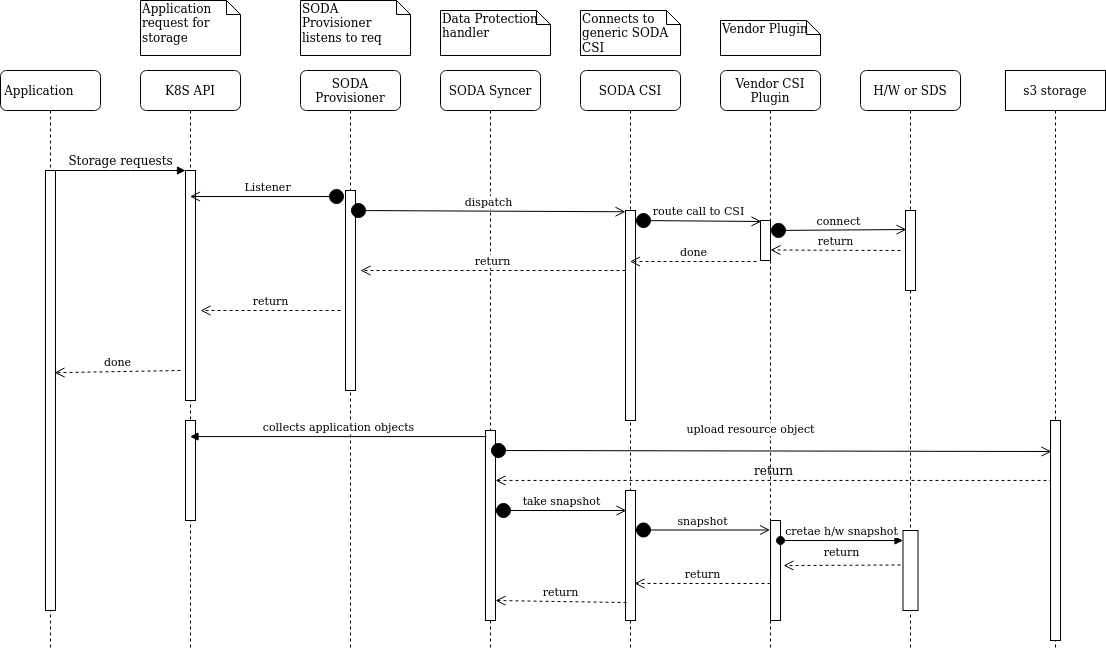

The diagram above was exported from draw.io. Its source (the exported page's mxGraphModel, read from the mxfile embedded in the PNG):
<mxGraphModel dx="1355" dy="776" grid="1" gridSize="10" guides="1" tooltips="1" connect="1" arrows="1" fold="1" page="1" pageScale="1" pageWidth="1100" pageHeight="850" background="none" math="0" shadow="0">
  <root>
    <mxCell id="0" />
    <mxCell id="1" parent="0" />
    <mxCell id="7baba1c4bc27f4b0-2" value="K8S API" style="shape=umlLifeline;perimeter=lifelinePerimeter;whiteSpace=wrap;html=1;container=1;collapsible=0;recursiveResize=0;outlineConnect=0;rounded=1;shadow=0;comic=0;labelBackgroundColor=none;strokeWidth=1;fontFamily=Verdana;fontSize=12;align=center;" parent="1" vertex="1">
      <mxGeometry x="240" y="80" width="100" height="580" as="geometry" />
    </mxCell>
    <mxCell id="7baba1c4bc27f4b0-10" value="" style="html=1;points=[];perimeter=orthogonalPerimeter;rounded=0;shadow=0;comic=0;labelBackgroundColor=none;strokeWidth=1;fontFamily=Verdana;fontSize=12;align=center;" parent="7baba1c4bc27f4b0-2" vertex="1">
      <mxGeometry x="45" y="100" width="10" height="230" as="geometry" />
    </mxCell>
    <mxCell id="7baba1c4bc27f4b0-3" value="SODA Provisioner" style="shape=umlLifeline;perimeter=lifelinePerimeter;whiteSpace=wrap;html=1;container=1;collapsible=0;recursiveResize=0;outlineConnect=0;rounded=1;shadow=0;comic=0;labelBackgroundColor=none;strokeWidth=1;fontFamily=Verdana;fontSize=12;align=center;" parent="1" vertex="1">
      <mxGeometry x="400" y="80" width="100" height="580" as="geometry" />
    </mxCell>
    <mxCell id="7baba1c4bc27f4b0-13" value="" style="html=1;points=[];perimeter=orthogonalPerimeter;rounded=0;shadow=0;comic=0;labelBackgroundColor=none;strokeWidth=1;fontFamily=Verdana;fontSize=12;align=center;" parent="7baba1c4bc27f4b0-3" vertex="1">
      <mxGeometry x="45" y="120" width="10" height="200" as="geometry" />
    </mxCell>
    <mxCell id="7baba1c4bc27f4b0-4" value="SODA Syncer" style="shape=umlLifeline;perimeter=lifelinePerimeter;whiteSpace=wrap;html=1;container=1;collapsible=0;recursiveResize=0;outlineConnect=0;rounded=1;shadow=0;comic=0;labelBackgroundColor=none;strokeWidth=1;fontFamily=Verdana;fontSize=12;align=center;" parent="1" vertex="1">
      <mxGeometry x="540" y="80" width="100" height="580" as="geometry" />
    </mxCell>
    <mxCell id="7baba1c4bc27f4b0-5" value="SODA CSI" style="shape=umlLifeline;perimeter=lifelinePerimeter;whiteSpace=wrap;html=1;container=1;collapsible=0;recursiveResize=0;outlineConnect=0;rounded=1;shadow=0;comic=0;labelBackgroundColor=none;strokeWidth=1;fontFamily=Verdana;fontSize=12;align=center;" parent="1" vertex="1">
      <mxGeometry x="680" y="80" width="100" height="580" as="geometry" />
    </mxCell>
    <mxCell id="7baba1c4bc27f4b0-6" value="Vendor CSI Plugin" style="shape=umlLifeline;perimeter=lifelinePerimeter;whiteSpace=wrap;html=1;container=1;collapsible=0;recursiveResize=0;outlineConnect=0;rounded=1;shadow=0;comic=0;labelBackgroundColor=none;strokeWidth=1;fontFamily=Verdana;fontSize=12;align=center;" parent="1" vertex="1">
      <mxGeometry x="820" y="80" width="100" height="580" as="geometry" />
    </mxCell>
    <mxCell id="7baba1c4bc27f4b0-7" value="H/W or SDS" style="shape=umlLifeline;perimeter=lifelinePerimeter;whiteSpace=wrap;html=1;container=1;collapsible=0;recursiveResize=0;outlineConnect=0;rounded=1;shadow=0;comic=0;labelBackgroundColor=none;strokeWidth=1;fontFamily=Verdana;fontSize=12;align=center;" parent="1" vertex="1">
      <mxGeometry x="960" y="80" width="100" height="580" as="geometry" />
    </mxCell>
    <mxCell id="TAkZpqW3rnY8bbqX_IsT-5" value="" style="html=1;points=[];perimeter=orthogonalPerimeter;" vertex="1" parent="7baba1c4bc27f4b0-7">
      <mxGeometry x="42.5" y="460" width="15" height="80" as="geometry" />
    </mxCell>
    <mxCell id="7baba1c4bc27f4b0-8" value="Application&lt;span style=&quot;white-space: pre&quot;&gt;&#09;&lt;/span&gt;" style="shape=umlLifeline;perimeter=lifelinePerimeter;whiteSpace=wrap;html=1;container=1;collapsible=0;recursiveResize=0;outlineConnect=0;rounded=1;shadow=0;comic=0;labelBackgroundColor=none;strokeWidth=1;fontFamily=Verdana;fontSize=12;align=center;" parent="1" vertex="1">
      <mxGeometry x="100" y="80" width="100" height="580" as="geometry" />
    </mxCell>
    <mxCell id="7baba1c4bc27f4b0-9" value="" style="html=1;points=[];perimeter=orthogonalPerimeter;rounded=0;shadow=0;comic=0;labelBackgroundColor=none;strokeWidth=1;fontFamily=Verdana;fontSize=12;align=center;" parent="7baba1c4bc27f4b0-8" vertex="1">
      <mxGeometry x="45" y="100" width="10" height="440" as="geometry" />
    </mxCell>
    <mxCell id="7baba1c4bc27f4b0-16" value="" style="html=1;points=[];perimeter=orthogonalPerimeter;rounded=0;shadow=0;comic=0;labelBackgroundColor=none;strokeWidth=1;fontFamily=Verdana;fontSize=12;align=center;" parent="1" vertex="1">
      <mxGeometry x="725" y="220" width="10" height="210" as="geometry" />
    </mxCell>
    <mxCell id="7baba1c4bc27f4b0-19" value="" style="html=1;points=[];perimeter=orthogonalPerimeter;rounded=0;shadow=0;comic=0;labelBackgroundColor=none;strokeWidth=1;fontFamily=Verdana;fontSize=12;align=center;" parent="1" vertex="1">
      <mxGeometry x="860" y="230" width="10" height="40" as="geometry" />
    </mxCell>
    <mxCell id="7baba1c4bc27f4b0-22" value="" style="html=1;points=[];perimeter=orthogonalPerimeter;rounded=0;shadow=0;comic=0;labelBackgroundColor=none;strokeWidth=1;fontFamily=Verdana;fontSize=12;align=center;" parent="1" vertex="1">
      <mxGeometry x="585" y="440" width="10" height="190" as="geometry" />
    </mxCell>
    <mxCell id="7baba1c4bc27f4b0-27" value="return" style="html=1;verticalAlign=bottom;endArrow=open;dashed=1;endSize=8;exitX=0.2;exitY=0.314;labelBackgroundColor=none;fontFamily=Verdana;fontSize=12;exitDx=0;exitDy=0;exitPerimeter=0;" parent="1" target="7baba1c4bc27f4b0-22" edge="1">
      <mxGeometry relative="1" as="geometry">
        <mxPoint x="930" y="416" as="targetPoint" />
        <mxPoint x="1152" y="489.95000000000005" as="sourcePoint" />
      </mxGeometry>
    </mxCell>
    <mxCell id="7baba1c4bc27f4b0-28" value="" style="html=1;points=[];perimeter=orthogonalPerimeter;rounded=0;shadow=0;comic=0;labelBackgroundColor=none;strokeWidth=1;fontFamily=Verdana;fontSize=12;align=center;" parent="1" vertex="1">
      <mxGeometry x="870" y="530" width="10" height="100" as="geometry" />
    </mxCell>
    <mxCell id="7baba1c4bc27f4b0-11" value="Storage requests" style="html=1;verticalAlign=bottom;endArrow=block;entryX=0;entryY=0;labelBackgroundColor=none;fontFamily=Verdana;fontSize=12;edgeStyle=elbowEdgeStyle;elbow=vertical;" parent="1" source="7baba1c4bc27f4b0-9" target="7baba1c4bc27f4b0-10" edge="1">
      <mxGeometry relative="1" as="geometry">
        <mxPoint x="220" y="190" as="sourcePoint" />
      </mxGeometry>
    </mxCell>
    <mxCell id="7baba1c4bc27f4b0-41" value="Application request for storage" style="shape=note;whiteSpace=wrap;html=1;size=14;verticalAlign=top;align=left;spacingTop=-6;rounded=0;shadow=0;comic=0;labelBackgroundColor=none;strokeWidth=1;fontFamily=Verdana;fontSize=12" parent="1" vertex="1">
      <mxGeometry x="240" y="10" width="100" height="55" as="geometry" />
    </mxCell>
    <mxCell id="7baba1c4bc27f4b0-42" value="SODA Provisioner listens to req" style="shape=note;whiteSpace=wrap;html=1;size=14;verticalAlign=top;align=left;spacingTop=-6;rounded=0;shadow=0;comic=0;labelBackgroundColor=none;strokeWidth=1;fontFamily=Verdana;fontSize=12" parent="1" vertex="1">
      <mxGeometry x="400" y="10" width="110" height="55" as="geometry" />
    </mxCell>
    <mxCell id="7baba1c4bc27f4b0-43" value="Data Protection handler" style="shape=note;whiteSpace=wrap;html=1;size=14;verticalAlign=top;align=left;spacingTop=-6;rounded=0;shadow=0;comic=0;labelBackgroundColor=none;strokeWidth=1;fontFamily=Verdana;fontSize=12" parent="1" vertex="1">
      <mxGeometry x="540" y="20" width="110" height="45" as="geometry" />
    </mxCell>
    <mxCell id="7baba1c4bc27f4b0-44" value="Connects to generic SODA CSI" style="shape=note;whiteSpace=wrap;html=1;size=14;verticalAlign=top;align=left;spacingTop=-6;rounded=0;shadow=0;comic=0;labelBackgroundColor=none;strokeWidth=1;fontFamily=Verdana;fontSize=12" parent="1" vertex="1">
      <mxGeometry x="680" y="20" width="100" height="45" as="geometry" />
    </mxCell>
    <mxCell id="7baba1c4bc27f4b0-45" value="Vendor Plugin" style="shape=note;whiteSpace=wrap;html=1;size=14;verticalAlign=top;align=left;spacingTop=-6;rounded=0;shadow=0;comic=0;labelBackgroundColor=none;strokeWidth=1;fontFamily=Verdana;fontSize=12" parent="1" vertex="1">
      <mxGeometry x="820" y="30" width="100" height="35" as="geometry" />
    </mxCell>
    <mxCell id="lRa_y2vEzAL48_1HWh8e-1" value="Listener" style="html=1;verticalAlign=bottom;startArrow=circle;startFill=1;endArrow=open;startSize=6;endSize=8;exitX=-0.1;exitY=0.03;exitDx=0;exitDy=0;exitPerimeter=0;" parent="1" source="7baba1c4bc27f4b0-13" target="7baba1c4bc27f4b0-2" edge="1">
      <mxGeometry width="80" relative="1" as="geometry">
        <mxPoint x="510" y="400" as="sourcePoint" />
        <mxPoint x="590" y="400" as="targetPoint" />
      </mxGeometry>
    </mxCell>
    <mxCell id="lRa_y2vEzAL48_1HWh8e-2" value="return" style="html=1;verticalAlign=bottom;endArrow=open;dashed=1;endSize=8;" parent="1" edge="1">
      <mxGeometry relative="1" as="geometry">
        <mxPoint x="725" y="280" as="sourcePoint" />
        <mxPoint x="460" y="280" as="targetPoint" />
      </mxGeometry>
    </mxCell>
    <mxCell id="lRa_y2vEzAL48_1HWh8e-4" value="" style="html=1;points=[];perimeter=orthogonalPerimeter;" parent="1" vertex="1">
      <mxGeometry x="1005" y="220" width="10" height="80" as="geometry" />
    </mxCell>
    <mxCell id="lRa_y2vEzAL48_1HWh8e-6" value="return" style="html=1;verticalAlign=bottom;endArrow=open;dashed=1;endSize=8;" parent="1" edge="1">
      <mxGeometry relative="1" as="geometry">
        <mxPoint x="1000" y="260" as="sourcePoint" />
        <mxPoint x="870" y="259.5" as="targetPoint" />
      </mxGeometry>
    </mxCell>
    <mxCell id="lRa_y2vEzAL48_1HWh8e-7" value="done" style="html=1;verticalAlign=bottom;endArrow=open;dashed=1;endSize=8;exitX=-0.4;exitY=1.025;exitDx=0;exitDy=0;exitPerimeter=0;" parent="1" source="7baba1c4bc27f4b0-19" target="7baba1c4bc27f4b0-5" edge="1">
      <mxGeometry relative="1" as="geometry">
        <mxPoint x="835" y="269" as="sourcePoint" />
        <mxPoint x="740" y="269" as="targetPoint" />
      </mxGeometry>
    </mxCell>
    <mxCell id="lRa_y2vEzAL48_1HWh8e-8" value="done" style="html=1;verticalAlign=bottom;endArrow=open;dashed=1;endSize=8;entryX=0.54;entryY=0.521;entryDx=0;entryDy=0;entryPerimeter=0;" parent="1" target="7baba1c4bc27f4b0-8" edge="1">
      <mxGeometry relative="1" as="geometry">
        <mxPoint x="280" y="380" as="sourcePoint" />
        <mxPoint x="200" y="380" as="targetPoint" />
      </mxGeometry>
    </mxCell>
    <mxCell id="lRa_y2vEzAL48_1HWh8e-9" value="return" style="html=1;verticalAlign=bottom;endArrow=open;dashed=1;endSize=8;" parent="1" edge="1">
      <mxGeometry relative="1" as="geometry">
        <mxPoint x="440" y="320" as="sourcePoint" />
        <mxPoint x="300" y="320" as="targetPoint" />
      </mxGeometry>
    </mxCell>
    <mxCell id="lRa_y2vEzAL48_1HWh8e-10" value="" style="html=1;points=[];perimeter=orthogonalPerimeter;" parent="1" vertex="1">
      <mxGeometry x="285" y="430" width="10" height="100" as="geometry" />
    </mxCell>
    <mxCell id="lRa_y2vEzAL48_1HWh8e-12" value="collects application objects" style="html=1;verticalAlign=bottom;endArrow=block;exitX=0.1;exitY=0.032;exitDx=0;exitDy=0;exitPerimeter=0;" parent="1" source="7baba1c4bc27f4b0-22" target="7baba1c4bc27f4b0-2" edge="1">
      <mxGeometry width="80" relative="1" as="geometry">
        <mxPoint x="510" y="400" as="sourcePoint" />
        <mxPoint x="590" y="400" as="targetPoint" />
      </mxGeometry>
    </mxCell>
    <mxCell id="lRa_y2vEzAL48_1HWh8e-15" value="s3 storage" style="shape=umlLifeline;perimeter=lifelinePerimeter;whiteSpace=wrap;html=1;container=1;collapsible=0;recursiveResize=0;outlineConnect=0;" parent="1" vertex="1">
      <mxGeometry x="1105" y="80" width="100" height="580" as="geometry" />
    </mxCell>
    <mxCell id="lRa_y2vEzAL48_1HWh8e-18" value="dispatch" style="html=1;verticalAlign=bottom;startArrow=circle;startFill=1;endArrow=open;startSize=6;endSize=8;entryX=0;entryY=0.006;entryDx=0;entryDy=0;entryPerimeter=0;" parent="1" target="7baba1c4bc27f4b0-16" edge="1">
      <mxGeometry width="80" relative="1" as="geometry">
        <mxPoint x="450" y="220" as="sourcePoint" />
        <mxPoint x="530" y="220" as="targetPoint" />
        <Array as="points" />
      </mxGeometry>
    </mxCell>
    <mxCell id="lRa_y2vEzAL48_1HWh8e-19" value="route call to CSI" style="html=1;verticalAlign=bottom;startArrow=circle;startFill=1;endArrow=open;startSize=6;endSize=8;entryX=0.1;entryY=0.025;entryDx=0;entryDy=0;entryPerimeter=0;" parent="1" target="7baba1c4bc27f4b0-19" edge="1">
      <mxGeometry width="80" relative="1" as="geometry">
        <mxPoint x="735" y="230" as="sourcePoint" />
        <mxPoint x="815" y="230" as="targetPoint" />
      </mxGeometry>
    </mxCell>
    <mxCell id="lRa_y2vEzAL48_1HWh8e-20" value="connect" style="html=1;verticalAlign=bottom;startArrow=circle;startFill=1;endArrow=open;startSize=6;endSize=8;entryX=0.1;entryY=0.238;entryDx=0;entryDy=0;entryPerimeter=0;" parent="1" target="lRa_y2vEzAL48_1HWh8e-4" edge="1">
      <mxGeometry width="80" relative="1" as="geometry">
        <mxPoint x="870" y="240" as="sourcePoint" />
        <mxPoint x="950" y="240" as="targetPoint" />
      </mxGeometry>
    </mxCell>
    <mxCell id="lRa_y2vEzAL48_1HWh8e-21" value="upload resource object " style="html=1;verticalAlign=bottom;startArrow=circle;startFill=1;endArrow=open;startSize=6;endSize=8;entryX=0.1;entryY=0.141;entryDx=0;entryDy=0;entryPerimeter=0;" parent="1" target="lRa_y2vEzAL48_1HWh8e-25" edge="1">
      <mxGeometry x="-0.0734" y="12" width="80" relative="1" as="geometry">
        <mxPoint x="590" y="460" as="sourcePoint" />
        <mxPoint x="1150" y="464" as="targetPoint" />
        <mxPoint as="offset" />
      </mxGeometry>
    </mxCell>
    <mxCell id="lRa_y2vEzAL48_1HWh8e-25" value="" style="html=1;points=[];perimeter=orthogonalPerimeter;" parent="1" vertex="1">
      <mxGeometry x="1150" y="430" width="10" height="220" as="geometry" />
    </mxCell>
    <mxCell id="TAkZpqW3rnY8bbqX_IsT-1" value="take snapshot" style="html=1;verticalAlign=bottom;startArrow=circle;startFill=1;endArrow=open;startSize=6;endSize=8;entryX=0.1;entryY=0.154;entryDx=0;entryDy=0;entryPerimeter=0;" edge="1" parent="1" target="TAkZpqW3rnY8bbqX_IsT-2">
      <mxGeometry width="80" relative="1" as="geometry">
        <mxPoint x="595" y="520" as="sourcePoint" />
        <mxPoint x="675" y="520" as="targetPoint" />
      </mxGeometry>
    </mxCell>
    <mxCell id="TAkZpqW3rnY8bbqX_IsT-2" value="" style="html=1;points=[];perimeter=orthogonalPerimeter;" vertex="1" parent="1">
      <mxGeometry x="725" y="500" width="10" height="130" as="geometry" />
    </mxCell>
    <mxCell id="TAkZpqW3rnY8bbqX_IsT-3" value="snapshot" style="html=1;verticalAlign=bottom;startArrow=circle;startFill=1;endArrow=open;startSize=6;endSize=8;" edge="1" parent="1" target="7baba1c4bc27f4b0-6">
      <mxGeometry width="80" relative="1" as="geometry">
        <mxPoint x="735" y="539.5" as="sourcePoint" />
        <mxPoint x="815" y="539.5" as="targetPoint" />
      </mxGeometry>
    </mxCell>
    <mxCell id="TAkZpqW3rnY8bbqX_IsT-4" value="cretae h/w snapshot" style="html=1;verticalAlign=bottom;startArrow=oval;startFill=1;endArrow=block;startSize=8;" edge="1" parent="1" target="TAkZpqW3rnY8bbqX_IsT-5">
      <mxGeometry width="60" relative="1" as="geometry">
        <mxPoint x="880" y="550" as="sourcePoint" />
        <mxPoint x="940" y="550" as="targetPoint" />
      </mxGeometry>
    </mxCell>
    <mxCell id="TAkZpqW3rnY8bbqX_IsT-6" value="return" style="html=1;verticalAlign=bottom;endArrow=open;dashed=1;endSize=8;" edge="1" parent="1">
      <mxGeometry y="-4" relative="1" as="geometry">
        <mxPoint x="1000" y="574.5" as="sourcePoint" />
        <mxPoint x="883" y="575" as="targetPoint" />
        <mxPoint as="offset" />
      </mxGeometry>
    </mxCell>
    <mxCell id="TAkZpqW3rnY8bbqX_IsT-7" value="return" style="html=1;verticalAlign=bottom;endArrow=open;dashed=1;endSize=8;entryX=0.9;entryY=0.715;entryDx=0;entryDy=0;entryPerimeter=0;" edge="1" parent="1" target="TAkZpqW3rnY8bbqX_IsT-2">
      <mxGeometry relative="1" as="geometry">
        <mxPoint x="870" y="593" as="sourcePoint" />
        <mxPoint x="790" y="590" as="targetPoint" />
      </mxGeometry>
    </mxCell>
    <mxCell id="TAkZpqW3rnY8bbqX_IsT-8" value="return" style="html=1;verticalAlign=bottom;endArrow=open;dashed=1;endSize=8;exitX=0.1;exitY=0.862;exitDx=0;exitDy=0;exitPerimeter=0;" edge="1" parent="1" source="TAkZpqW3rnY8bbqX_IsT-2">
      <mxGeometry relative="1" as="geometry">
        <mxPoint x="675" y="610" as="sourcePoint" />
        <mxPoint x="595" y="610" as="targetPoint" />
      </mxGeometry>
    </mxCell>
  </root>
</mxGraphModel>